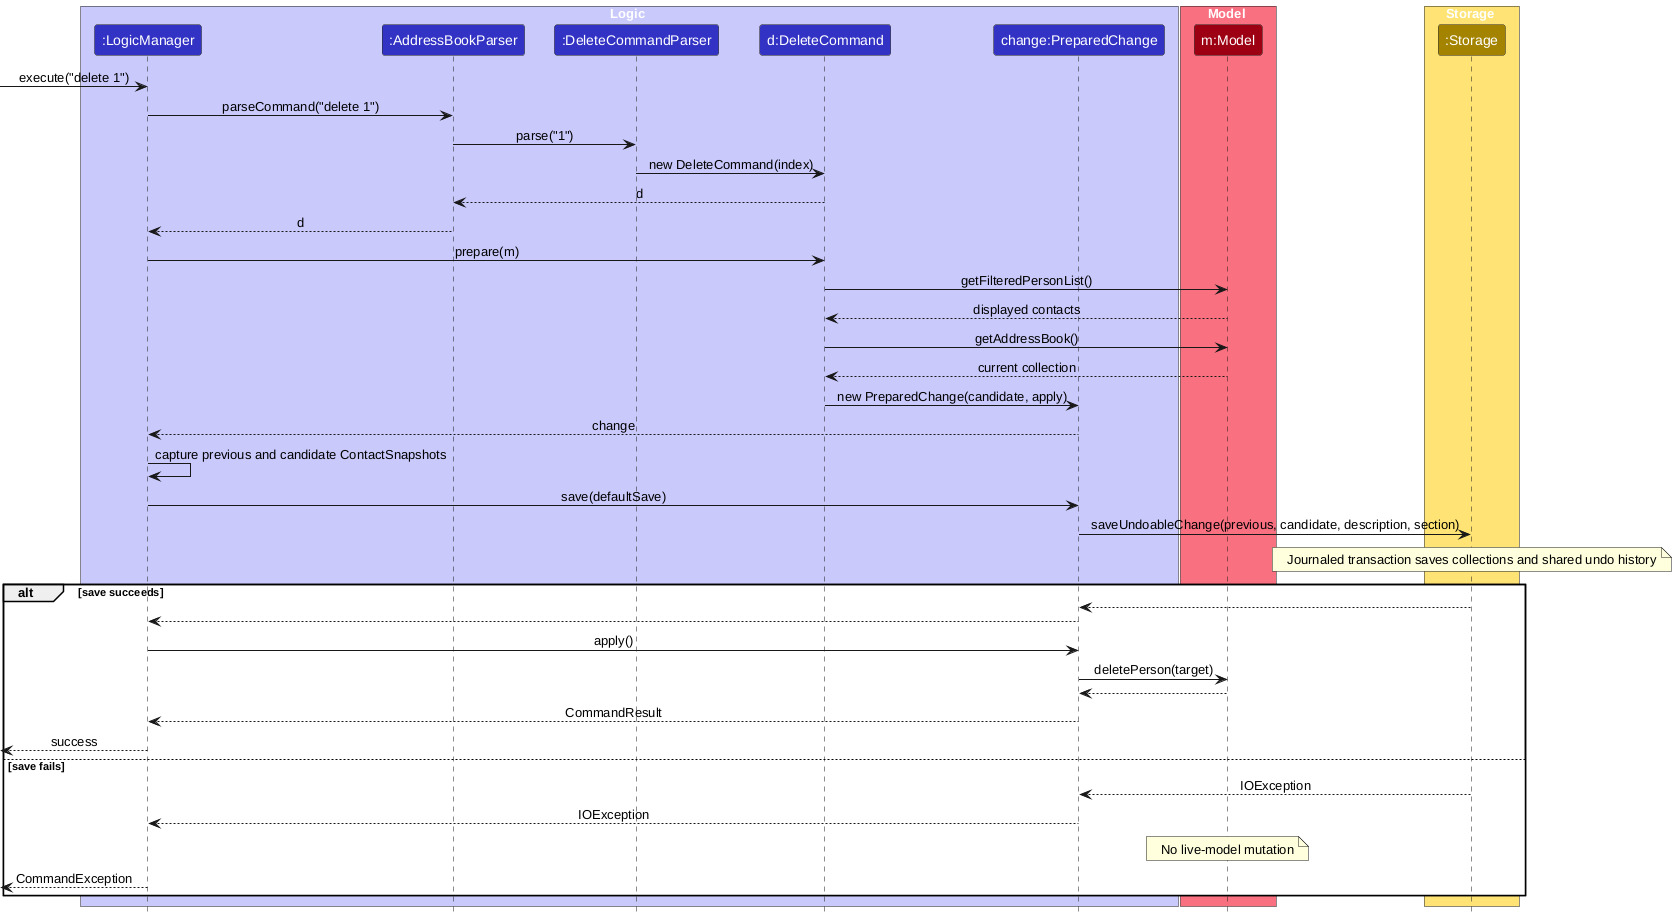

The diagram above was rendered by PlantUML. Its source (embedded in the PNG):
@startuml
!include style.puml
skinparam ArrowFontStyle plain

box Logic LOGIC_COLOR_T1
participant ":LogicManager" as LogicManager LOGIC_COLOR
participant ":AddressBookParser" as AddressBookParser LOGIC_COLOR
participant ":DeleteCommandParser" as DeleteCommandParser LOGIC_COLOR
participant "d:DeleteCommand" as DeleteCommand LOGIC_COLOR
participant "change:PreparedChange" as PreparedChange LOGIC_COLOR
end box
box Model MODEL_COLOR_T1
participant "m:Model" as Model MODEL_COLOR
end box
box Storage STORAGE_COLOR_T1
participant ":Storage" as Storage STORAGE_COLOR
end box

[-> LogicManager : execute("delete 1")
LogicManager -> AddressBookParser : parseCommand("delete 1")
AddressBookParser -> DeleteCommandParser : parse("1")
DeleteCommandParser -> DeleteCommand : new DeleteCommand(index)
DeleteCommand --> AddressBookParser : d
AddressBookParser --> LogicManager : d
LogicManager -> DeleteCommand : prepare(m)
DeleteCommand -> Model : getFilteredPersonList()
Model --> DeleteCommand : displayed contacts
DeleteCommand -> Model : getAddressBook()
Model --> DeleteCommand : current collection
DeleteCommand -> PreparedChange : new PreparedChange(candidate, apply)
PreparedChange --> LogicManager : change
LogicManager -> LogicManager : capture previous and candidate ContactSnapshots
LogicManager -> PreparedChange : save(defaultSave)
PreparedChange -> Storage : saveUndoableChange(previous, candidate, description, section)
note over Storage : Journaled transaction saves collections and shared undo history
alt save succeeds
    Storage --> PreparedChange
    PreparedChange --> LogicManager
    LogicManager -> PreparedChange : apply()
    PreparedChange -> Model : deletePerson(target)
    Model --> PreparedChange
    PreparedChange --> LogicManager : CommandResult
    [<-- LogicManager : success
else save fails
    Storage --> PreparedChange : IOException
    PreparedChange --> LogicManager : IOException
    note over Model : No live-model mutation
    [<-- LogicManager : CommandException
end
@enduml